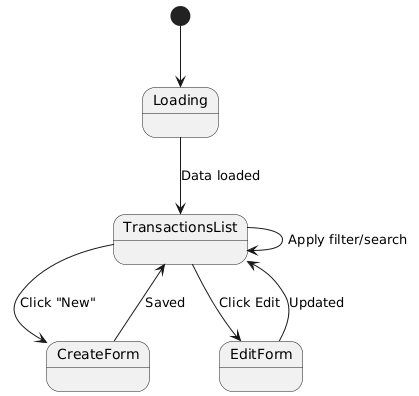

The diagram above was rendered by PlantUML. Its source (embedded in the PNG):
@startuml
[*] --> Loading
Loading --> TransactionsList : Data loaded
TransactionsList --> TransactionsList : Apply filter/search
TransactionsList --> CreateForm : Click "New"
CreateForm --> TransactionsList : Saved
TransactionsList --> EditForm : Click Edit
EditForm --> TransactionsList : Updated
@enduml